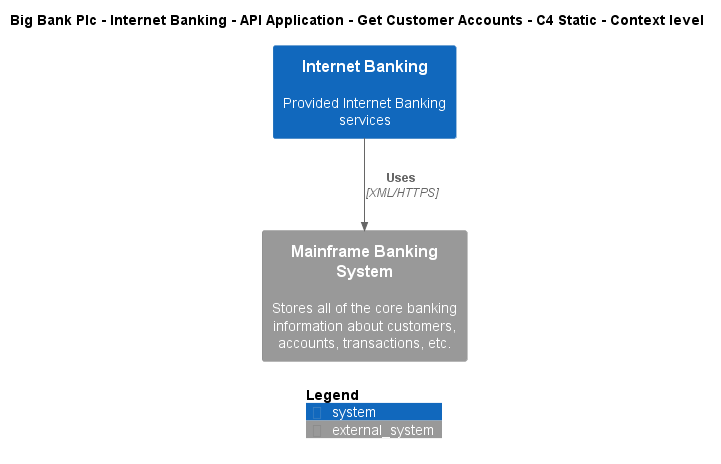

The diagram above was rendered by PlantUML. Its source (embedded in the PNG):
@startuml
!include ..\..\..\..\..\..\..\.c4s\C4_Context.puml

AddElementTag("c4interflow:lifecycle:new", $bgColor=green, $fontColor=#ffffff, $borderColor=green, $shadowing="False")
AddElementTag("c4interflow:lifecycle:changed", $bgColor=orange, $fontColor=#ffffff, $borderColor=orange, $shadowing="False")
AddElementTag("c4interflow:lifecycle:removed", $bgColor=red, $fontColor=#ffffff, $borderColor=red, $shadowing="False")

AddRelTag("c4interflow:lifecycle:new", $textColor=green, $lineColor=green)
AddRelTag("c4interflow:lifecycle:changed", $textColor=orange, $lineColor=orange)
AddRelTag("c4interflow:lifecycle:removed", $textColor=red, $lineColor=red)

SHOW_PERSON_PORTRAIT()
LAYOUT_TOP_DOWN()

skinparam linetype polyline

title Big Bank Plc - Internet Banking - API Application - Get Customer Accounts - C4 Static - Context level

System(BigBankPlc.SoftwareSystems.InternetBanking, "Internet Banking", "Provided Internet Banking services")
System_Ext(BigBankPlc.SoftwareSystems.MainframeBankingSystem, "Mainframe Banking System", "Stores all of the core banking information about customers, accounts, transactions, etc.")

Rel(BigBankPlc.SoftwareSystems.InternetBanking, BigBankPlc.SoftwareSystems.MainframeBankingSystem, "Uses", "XML/HTTPS", $tags="protocol:xml/https")


SHOW_LEGEND()
@enduml